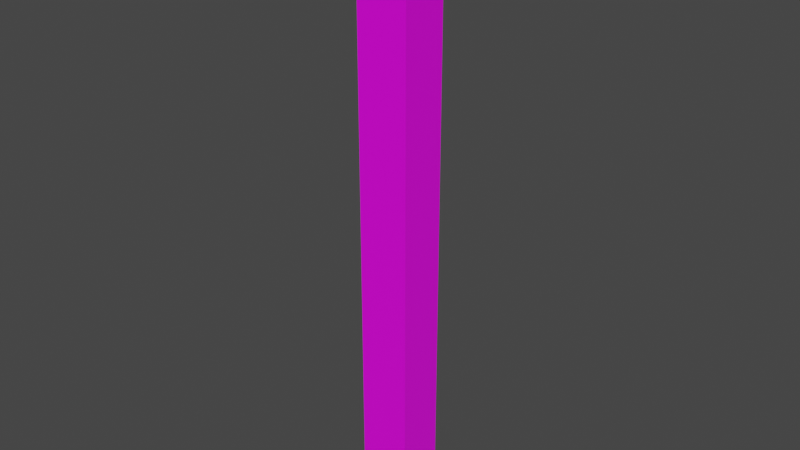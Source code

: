 # Source: WoodenPillar_1.blend  (saved by Blender 2.93.21; exported with 4.5.12 LTS)
import bpy
from mathutils import Matrix  # noqa: F401  (used for matrix-valued properties, if any)

bpy.ops.wm.read_factory_settings(use_empty=True)
scene = bpy.context.scene
scene.name = 'Scene'

# ---- collections
col_collection = bpy.data.collections.new('Collection'); scene.collection.children.link(col_collection)

# ---- images (referenced by path relative to the original .blend; pixels are not part of the script)
import os
ASSET_DIR = os.environ.get("B2B_ASSET_DIR", "")  # directory of the original .blend (textures are referenced by path, not embedded)
HERE = os.path.dirname(os.path.abspath(__file__))  # packed textures are extracted next to this script under _unpacked/

def load_image(name, relpath, width, height, colorspace="sRGB"):
    """Load a texture the original file referenced (path relative to the .blend, or extracted next to this script)."""
    p = next((c for c in (os.path.join(HERE, relpath), os.path.join(ASSET_DIR, relpath)) if relpath and os.path.exists(c)), "")
    if p:
        img = bpy.data.images.load(p, check_existing=True)
        img.name = name
    else:  # same state as the original file: an image datablock whose file is absent (Cycles renders it pink)
        img = bpy.data.images.new(name, width, height)
        img.source = "FILE"
        img.filepath = "//" + (relpath or name)
    img.colorspace_settings.name = colorspace
    return img
img_scottspalette_png = load_image('ScottsPalette.png', 'ScottsPalette.png', 1024, 1024, 'sRGB')

# ---- materials (node trees are filled in below, after node groups)
mat_material = bpy.data.materials.new('Material')
mat_material.alpha_threshold = 0.0
mat_material.use_transparent_shadow = False
mat_material.line_color = (0.0, 0.0, 0.0, 1.0)

# ---- material node trees
mat_material.use_nodes = True; mat_material.node_tree.nodes.clear()
_N = mat_material.node_tree.nodes; _L = mat_material.node_tree.links
n0 = _N.new('ShaderNodeOutputMaterial'); n0.name = 'Material Output'; n0.location = (300, 300)
n1 = _N.new('ShaderNodeBsdfPrincipled'); n1.name = 'Principled BSDF'; n1.location = (10, 300)
n1.distribution = 'GGX'
n1.subsurface_method = 'BURLEY'
n1.inputs[2].default_value = 0.4
n1.inputs[3].default_value = 1.45
n1.inputs[27].default_value = (0.0, 0.0, 0.0, 1.0)
n1.inputs[28].default_value = 1.0
n2 = _N.new('ShaderNodeTexImage'); n2.name = 'Image Texture'; n2.location = (-368, 226)
n2.image = img_scottspalette_png
n2.interpolation = 'Closest'
_L.new(n1.outputs[0], n0.inputs[0])
_L.new(n2.outputs[0], n1.inputs[0])
n0.is_active_output = True

# ---- world
world_world = bpy.data.worlds.new('World'); scene.world = world_world
world_world.use_nodes = True; world_world.node_tree.nodes.clear()
_N = world_world.node_tree.nodes; _L = world_world.node_tree.links
n0 = _N.new('ShaderNodeOutputWorld'); n0.name = 'World Output'; n0.location = (300, 300)
n1 = _N.new('ShaderNodeBackground'); n1.name = 'Background'; n1.location = (10, 300)
n1.inputs[0].default_value = (0.05088, 0.05088, 0.05088, 1.0)
_L.new(n1.outputs[0], n0.inputs[0])
n0.is_active_output = True
world_world.color = (0.05088, 0.05088, 0.05088)
world_world.use_sun_shadow = False
world_world.sun_shadow_jitter_overblur = 0.0

# ---- meshes
me_cube = bpy.data.meshes.new('Cube')
me_cube.from_pydata([(0.2756, 0.2537, 6.457), (0.2756, 0.2537, -0.03167), (0.2756, -0.2537, 6.457), (0.2756, -0.2537, -0.03167), (-0.2756, 0.2537, 6.457), (-0.2756, 0.2537, -0.03167), (-0.2756, -0.2537, 6.457), (-0.2756, -0.2537, -0.03167)], [], [(0, 4, 6, 2), (3, 2, 6, 7), (7, 6, 4, 5), (5, 1, 3, 7), (1, 0, 2, 3), (5, 4, 0, 1)])
_uv = me_cube.uv_layers.new(name='UVMap')
_uv.uv.foreach_set('vector', [0.03955, 0.9758, 0.03955, 0.9758, 0.03955, 0.9758, 0.03955, 0.9758, 0.03955, 0.9758, 0.03955, 0.9758, 0.03955, 0.9758, 0.03955, 0.9758, 0.03955, 0.9758, 0.03955, 0.9758, 0.03955, 0.9758, 0.03955, 0.9758, 0.03955, 0.9758, 0.03955, 0.9758, 0.03955, 0.9758, 0.03955, 0.9758, 0.03955, 0.9758, 0.03955, 0.9758, 0.03955, 0.9758, 0.03955, 0.9758, 0.03955, 0.9758, 0.03955, 0.9758, 0.03955, 0.9758, 0.03955, 0.9758])
me_cube.materials.append(mat_material)
me_cube.use_remesh_preserve_volume = False
me_cube.use_remesh_preserve_attributes = False
me_cube.use_mirror_vertex_groups = False
me_cube.update()

# ---- objects
ob_cube = bpy.data.objects.new('Cube', me_cube)

# ---- transforms, parenting, visibility, modifiers, constraints
ob_cube.location = (0.0, 0.0, 0.0)
ob_cube.lock_rotations_4d = False
ob_cube.empty_display_type = 'ARROWS'
ob_cube.lineart.crease_threshold = 0.0

# ---- collection membership
col_collection.objects.link(ob_cube)

# ---- scene / render settings (as saved in the file)
scene.frame_start = 1; scene.frame_end = 250; scene.frame_set(0)
scene.render.engine = 'BLENDER_EEVEE_NEXT'
scene.cycles.use_denoising = False
scene.cycles.samples = 128
scene.cycles.sampling_pattern = 'TABULATED_SOBOL'
scene.cycles.use_adaptive_sampling = False
scene.cycles.use_light_tree = False
scene.view_settings.view_transform = 'Filmic'
bpy.context.view_layer.update()

# ---- added for rendering (the .blend has no active camera and no usable light): camera, sun
cam_auto = bpy.data.cameras.new('AutoCamera')
cam_auto.lens = 50.0
cam_auto.sensor_width = 36.0
cam_auto.clip_end = 1000.0
ob_auto_camera = bpy.data.objects.new('AutoCamera', cam_auto)
scene.collection.objects.link(ob_auto_camera)
ob_auto_camera.location = (6.04353, -7.25223, 8.04758)
ob_auto_camera.rotation_euler = (1.09748, -7.21219e-08, 0.694738)
scene.camera = ob_auto_camera
light_auto_sun = bpy.data.lights.new('AutoSun', 'SUN')
light_auto_sun.energy = 3.0
light_auto_sun.angle = 0.0523599
ob_auto_sun = bpy.data.objects.new('AutoSun', light_auto_sun)
scene.collection.objects.link(ob_auto_sun)
ob_auto_sun.rotation_euler = (0.872665, 0.174533, 0.523599)
bpy.context.view_layer.update()
